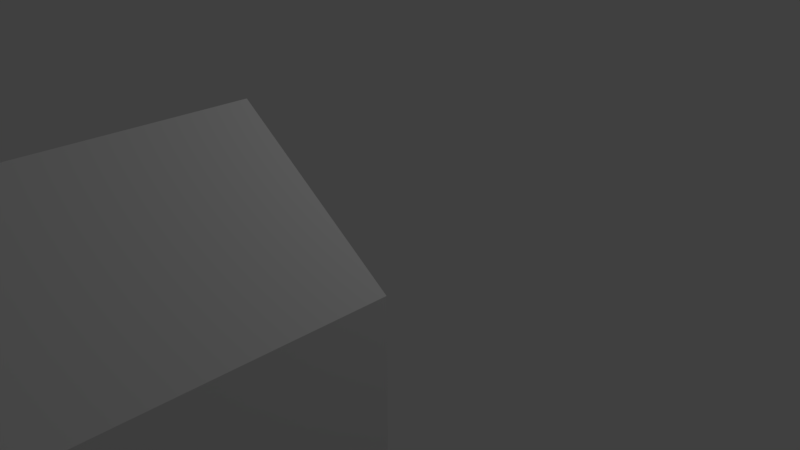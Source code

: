# Source: sisterbess.blend  (saved by Blender 2.78.0; exported with 4.5.12 LTS)
import bpy
from mathutils import Matrix  # noqa: F401  (used for matrix-valued properties, if any)

bpy.ops.wm.read_factory_settings(use_empty=True)
scene = bpy.context.scene
scene.name = 'Scene'

# ---- collections
col_collection_1 = bpy.data.collections.new('Collection 1'); scene.collection.children.link(col_collection_1)

# ---- world
world_world = bpy.data.worlds.new('World'); scene.world = world_world
world_world.color = (0.05088, 0.05088, 0.05088)
world_world.use_sun_shadow = False
world_world.sun_shadow_jitter_overblur = 0.0
world_world.cycles.sampling_method = 'MANUAL'

# ---- cameras
cam_camera = bpy.data.cameras.new('Camera')
cam_camera.clip_end = 100.0
cam_camera.lens = 35.0
cam_camera.sensor_width = 32.0
cam_camera.sensor_height = 18.0
cam_camera.ortho_scale = 7.314
cam_camera.dof.focus_distance = 0.0
cam_camera.dof.aperture_fstop = 128.0

# ---- lights
light_lamp = bpy.data.lights.new('Lamp', 'POINT')
light_lamp.transmission_factor = 0.0
light_lamp.cutoff_distance = 30.0
light_lamp.energy = 100.0
light_lamp.shadow_buffer_clip_start = 1.001
light_lamp.shadow_soft_size = 0.1
light_lamp.shadow_maximum_resolution = 0.006
light_lamp.use_absolute_resolution = True

# ---- meshes
me_plane = bpy.data.meshes.new('Plane')
me_plane.from_pydata([(-1.0, -1.0, 0.0), (2.3, -1.0, 0.0), (-1.0, 1.0, 0.0), (2.3, 1.0, 0.0), (-1.0, 0.4153, -1.816e-08), (0.8525, -1.0, 0.0), (2.3, 0.4153, -1.816e-08), (-1.0, 1.0, -5.4), (0.8525, 0.4153, -1.816e-08), (-1.0, -0.2581, -1.057e-08), (2.075, -1.0, 0.0), (2.3, 0.5, 0.0), (-1.0, -1.0, -5.4), (-1.0, 0.5, 0.0), (0.2225, -1.0, 0.0), (2.3, -0.2581, -1.057e-08), (2.3, -1.0, -5.4), (0.8525, 0.5, 0.0), (0.8525, -0.2581, -1.057e-08), (0.2225, 0.4153, -1.816e-08), (2.075, 0.4153, -1.816e-08), (2.075, -0.2581, -1.057e-08), (0.2225, -0.2581, -1.057e-08), (0.2225, 0.5, 0.0), (2.075, 0.5, 0.0), (0.5375, 2.2, -5.245e-08), (2.3, 1.0, -5.4), (-1.0, 0.4153, -5.4), (1.05, -1.0, -5.4), (2.3, 0.4153, -5.4), (-1.0, -0.2581, -5.4), (2.075, -1.0, -5.4), (2.3, 0.5, -5.4), (-1.0, 0.5, -5.4), (0.025, -1.0, -5.4), (2.3, -0.2581, -5.4), (0.5375, 2.2, -5.4), (-1.0, 0.9862, -0.2), (2.3, 0.9862, -0.2), (2.3, 0.8362, -0.2), (-1.0, 0.8362, -0.2), (1.05, 0.8362, -0.2), (0.025, 0.8362, -0.2), (2.075, 0.8362, -0.2), (0.5375, 1.346, -0.2), (2.3, 0.8363, 0.8), (2.3, 0.9862, 0.8), (0.5375, 1.346, 0.8), (-1.0, 0.9862, 0.8), (-1.0, 0.8363, 0.8), (0.025, 0.8363, 0.8), (1.05, 0.8363, 0.8), (2.075, 0.8363, 0.8), (1.05, -0.8735, -5.528e-09), (1.05, -0.8735, 0.8), (0.025, -0.8735, 0.8), (0.025, -0.8735, -5.528e-09), (-1.0, -0.8735, 0.8), (-1.0, -0.8735, -5.528e-09), (2.3, -0.8735, -5.528e-09), (2.3, -0.8735, 0.8), (2.075, -0.8735, 0.8), (2.075, -0.8735, -5.528e-09), (-1.0, -1.0, 0.8), (2.3, -1.0, 0.8), (1.05, -1.0, 0.8), (2.075, -1.0, 0.8), (0.025, -1.0, 0.8), (0.025, -1.0, 0.0), (2.075, -1.0, 0.0), (1.05, -1.0, 0.0), (2.3, -1.0, 0.0), (-1.0, -1.0, 0.0), (0.1, 0.9862, -1.656), (3.298, 0.9862, -1.656), (3.298, 0.8362, -1.656), (0.1, 0.8362, -1.656), (2.15, 0.8362, -1.656), (1.125, 0.8362, -1.656), (3.175, 0.8362, -1.656), (1.638, 1.346, -1.656), (3.298, 0.8362, -0.4525), (3.298, 0.9862, -0.4525), (1.638, 1.346, -0.4525), (0.1, 0.9862, -0.4525), (0.1, 0.8362, -0.4525), (1.125, 0.8362, -0.4525), (2.15, 0.8362, -0.4525), (3.175, 0.8362, -0.4525), (3.175, -1.0, -1.656), (2.15, -1.0, -1.656), (3.175, -1.0, -0.4525), (2.15, -1.0, -0.4525), (0.2876, -0.8742, -0.002405), (0.336, 0.3693, -0.002405), (0.2876, -0.8742, -0.04818), (0.2876, 0.4213, -0.04818), (0.7988, -0.8742, -0.002405), (0.7504, 0.3693, -0.002405), (0.7988, -0.8742, -0.04818), (0.7988, 0.4213, -0.04818), (0.2255, -0.8742, -0.002405), (0.2255, 0.4779, -0.002405), (0.861, -0.8742, -0.002405), (0.861, 0.4779, -0.002405), (0.2876, -0.8742, 0.03823), (0.2876, 0.4213, 0.03823), (0.7988, 0.4213, 0.03823), (0.7988, -0.8742, 0.03823), (0.2255, -0.8742, 0.03823), (0.2255, 0.4779, 0.03823), (0.861, 0.4779, 0.03823), (0.861, -0.8742, 0.03823), (0.336, -0.6682, -0.002405), (0.7504, -0.6682, -0.002405), (0.2876, -0.7203, -0.002405), (0.2876, 0.4213, -0.002405), (0.7988, 0.4213, -0.002405), (0.7988, -0.7203, -0.002405), (0.336, -0.6682, -0.08881), (0.336, 0.3693, -0.08881), (0.7504, 0.3693, -0.08881), (0.7504, -0.6682, -0.08881), (0.8525, 0.4655, -9.422e-09), (0.2225, 0.4655, -9.422e-09), (1.202, -0.2585, 0.03523), (1.202, 0.4795, 0.03523), (1.837, -0.2585, 0.03523), (1.837, 0.4795, 0.03523), (1.259, 0.4185, 0.03523), (1.259, -0.1975, 0.03523), (1.781, -0.1975, 0.03523), (1.781, 0.4185, 0.03523), (1.259, 0.4185, 0.01555), (1.259, -0.1975, 0.01555), (1.781, -0.1975, 0.01555), (1.781, 0.4185, 0.01555), (1.202, 0.4795, 0.01555), (1.202, -0.2585, 0.01555), (1.837, -0.2585, 0.01555), (1.837, 0.4795, 0.01555), (1.214, 0.4693, -2.051e-08), (1.198, -1.0, 0.0), (1.214, -0.218, -1.233e-08), (1.34, -1.0, -5.4), (1.964, -1.0, 0.0), (1.982, -1.0, -5.4), (1.818, 0.4693, -2.051e-08), (1.818, -0.218, -1.233e-08), (-0.6967, -0.2585, 0.03523), (-0.6967, 0.4795, 0.03523), (-0.0613, -0.2585, 0.03523), (-0.0613, 0.4795, 0.03523), (-0.6402, 0.4185, 0.03523), (-0.6402, -0.1975, 0.03523), (-0.1178, -0.1975, 0.03523), (-0.1178, 0.4185, 0.03523), (-0.6402, 0.4185, 0.01555), (-0.6402, -0.1975, 0.01555), (-0.1178, -0.1975, 0.01555), (-0.1178, 0.4185, 0.01555), (-0.6967, 0.4795, 0.01555), (-0.6967, -0.2585, 0.01555), (-0.0613, -0.2585, 0.01555), (-0.0613, 0.4795, 0.01555), (-0.6665, 0.4153, -1.816e-08), (-0.6665, -1.0, 0.0), (-0.6665, -0.2464, -1.109e-08), (-0.7147, -1.0, -5.4), (-0.0877, -1.0, 0.0), (-0.2408, -1.0, -5.4), (-0.0877, 0.4153, -1.816e-08), (-0.0877, -0.2464, -1.109e-08), (-0.9589, -0.9237, 0.7157), (-0.9589, 0.884, 0.7157), (-0.9589, -0.9237, 0.558), (-0.9589, 0.884, 0.558), (-0.8259, -0.9237, 0.7157), (-0.8259, 0.884, 0.7157), (-0.8259, -0.9237, 0.558), (-0.8259, 0.884, 0.558), (-0.9789, -0.8933, 0.7478), (-0.9789, -0.8207, 0.7478), (-0.9789, -0.8933, 0.5428), (-0.9789, -0.8207, 0.5428), (-0.8059, -0.8933, 0.7478), (-0.8059, -0.8207, 0.7478), (-0.8059, -0.8933, 0.5428), (-0.8059, -0.8207, 0.5428), (0.01627, -0.9237, 0.7157), (0.01627, 0.884, 0.7157), (0.01627, -0.9237, 0.558), (0.01627, 0.884, 0.558), (0.1493, -0.9237, 0.7157), (0.1493, 0.884, 0.7157), (0.1493, -0.9237, 0.558), (0.1493, 0.884, 0.558), (-0.003684, -0.8933, 0.7478), (-0.003684, -0.8207, 0.7478), (-0.003684, -0.8933, 0.5428), (-0.003684, -0.8207, 0.5428), (0.1693, -0.8933, 0.7478), (0.1693, -0.8207, 0.7478), (0.1693, -0.8933, 0.5428), (0.1693, -0.8207, 0.5428), (0.9549, -0.9237, 0.7157), (0.9549, 0.884, 0.7157), (0.9549, -0.9237, 0.558), (0.9549, 0.884, 0.558), (1.088, -0.9237, 0.7157), (1.088, 0.884, 0.7157), (1.088, -0.9237, 0.558), (1.088, 0.884, 0.558), (0.9349, -0.8933, 0.7478), (0.9349, -0.8207, 0.7478), (0.9349, -0.8933, 0.5428), (0.9349, -0.8207, 0.5428), (1.108, -0.8933, 0.7478), (1.108, -0.8207, 0.7478), (1.108, -0.8933, 0.5428), (1.108, -0.8207, 0.5428), (2.119, -0.9237, 0.7157), (2.119, 0.884, 0.7157), (2.119, -0.9237, 0.558), (2.119, 0.884, 0.558), (2.252, -0.9237, 0.7157), (2.252, 0.884, 0.7157), (2.252, -0.9237, 0.558), (2.252, 0.884, 0.558), (2.099, -0.8933, 0.7478), (2.099, -0.8207, 0.7478), (2.099, -0.8933, 0.5428), (2.099, -0.8207, 0.5428), (2.272, -0.8933, 0.7478), (2.272, -0.8207, 0.7478), (2.272, -0.8933, 0.5428), (2.272, -0.8207, 0.5428)], [], [(17, 24, 11, 3, 25, 2, 13, 23), (2, 25, 36, 7), (21, 15, 6, 20), (148, 21, 20, 147), (145, 10, 21, 148), (10, 1, 15, 21), (172, 22, 19, 171), (169, 14, 22, 172), (0, 9, 30, 12), (4, 165, 171, 19, 124, 23, 13), (17, 23, 124, 123), (13, 2, 7, 33), (8, 141, 147, 20, 24, 17, 123), (20, 6, 11, 24), (1, 10, 31, 16), (3, 11, 32, 26), (166, 0, 12, 168), (25, 3, 26, 36), (15, 1, 16, 35), (4, 13, 33, 27), (9, 4, 27, 30), (5, 14, 34, 28), (142, 5, 28, 144), (6, 15, 35, 29), (11, 6, 29, 32), (30, 27, 33, 7, 36, 26, 32, 29, 35, 16, 31, 146, 144, 28, 34, 170, 168, 12), (41, 42, 40, 37, 44, 38, 39, 43), (51, 52, 45, 46, 47, 48, 49, 50), (41, 43, 52, 51), (40, 42, 50, 49), (44, 37, 48, 47), (43, 39, 45, 52), (42, 41, 51, 50), (37, 40, 49, 48), (39, 38, 46, 45), (38, 44, 47, 46), (70, 68, 56, 53), (65, 66, 61, 54), (69, 70, 53, 62), (67, 65, 54, 55), (68, 72, 58, 56), (72, 63, 57, 58), (53, 56, 55, 54), (56, 58, 57, 55), (59, 62, 61, 60), (62, 53, 54, 61), (69, 66, 65, 70), (71, 64, 66, 69), (68, 67, 63, 72), (70, 65, 67, 68), (77, 78, 76, 73, 80, 74, 75, 79), (87, 88, 81, 82, 83, 84, 85, 86), (87, 77, 90, 92), (76, 78, 86, 85), (80, 73, 84, 83), (79, 75, 81, 88), (78, 77, 87, 86), (73, 76, 85, 84), (75, 74, 82, 81), (74, 80, 83, 82), (90, 89, 91, 92), (88, 87, 92, 91), (77, 79, 89, 90), (79, 88, 91, 89), (64, 71, 59, 60), (63, 67, 55, 57), (66, 64, 60, 61), (71, 69, 62, 59), (93, 115, 116, 96, 95), (95, 99, 100, 96), (99, 100, 117, 118, 97), (95, 99, 97, 93), (100, 96, 116, 117), (97, 103, 112, 108), (102, 101, 109, 110), (93, 115, 116, 106, 105), (107, 111, 110, 106), (107, 108, 112, 111), (105, 106, 110, 109), (103, 104, 111, 112), (116, 117, 107, 106), (117, 118, 97, 108, 107), (101, 93, 105, 109), (104, 102, 110, 111), (113, 114, 122, 119), (97, 118, 115, 93), (113, 94, 116, 115), (98, 114, 118, 117), (94, 98, 117, 116), (114, 113, 115, 118), (122, 121, 120, 119), (114, 98, 121, 122), (98, 94, 120, 121), (94, 113, 119, 120), (130, 131, 135, 134), (130, 129, 126, 125), (131, 130, 125, 127), (129, 132, 128, 126), (132, 131, 127, 128), (134, 135, 136, 133), (126, 128, 140, 137), (125, 126, 137, 138), (132, 129, 133, 136), (129, 130, 134, 133), (128, 127, 139, 140), (127, 125, 138, 139), (131, 132, 136, 135), (145, 142, 144, 146), (5, 142, 143, 18), (18, 143, 141, 8), (10, 145, 146, 31), (142, 145, 148, 143), (154, 155, 159, 158), (154, 153, 150, 149), (155, 154, 149, 151), (153, 156, 152, 150), (156, 155, 151, 152), (158, 159, 160, 157), (150, 152, 164, 161), (149, 150, 161, 162), (156, 153, 157, 160), (153, 154, 158, 157), (152, 151, 163, 164), (151, 149, 162, 163), (155, 156, 160, 159), (169, 166, 168, 170), (0, 166, 167, 9), (9, 167, 165, 4), (14, 169, 170, 34), (166, 169, 172, 167), (173, 174, 176, 175), (175, 176, 180, 179), (179, 180, 178, 177), (177, 178, 174, 173), (175, 179, 177, 173), (180, 176, 174, 178), (181, 182, 184, 183), (183, 184, 188, 187), (187, 188, 186, 185), (185, 186, 182, 181), (183, 187, 185, 181), (188, 184, 182, 186), (189, 190, 192, 191), (191, 192, 196, 195), (195, 196, 194, 193), (193, 194, 190, 189), (191, 195, 193, 189), (196, 192, 190, 194), (197, 198, 200, 199), (199, 200, 204, 203), (203, 204, 202, 201), (201, 202, 198, 197), (199, 203, 201, 197), (204, 200, 198, 202), (205, 206, 208, 207), (207, 208, 212, 211), (211, 212, 210, 209), (209, 210, 206, 205), (207, 211, 209, 205), (212, 208, 206, 210), (213, 214, 216, 215), (215, 216, 220, 219), (219, 220, 218, 217), (217, 218, 214, 213), (215, 219, 217, 213), (220, 216, 214, 218), (221, 222, 224, 223), (223, 224, 228, 227), (227, 228, 226, 225), (225, 226, 222, 221), (223, 227, 225, 221), (228, 224, 222, 226), (229, 230, 232, 231), (231, 232, 236, 235), (235, 236, 234, 233), (233, 234, 230, 229), (231, 235, 233, 229), (236, 232, 230, 234)])
me_plane.use_remesh_preserve_volume = False
me_plane.use_remesh_preserve_attributes = False
me_plane.use_mirror_vertex_groups = False
me_plane.update()

# ---- objects
ob_plane = bpy.data.objects.new('Plane', me_plane)
ob_lamp = bpy.data.objects.new('Lamp', light_lamp)
ob_camera = bpy.data.objects.new('Camera', cam_camera)

# ---- transforms, parenting, visibility, modifiers, constraints
ob_plane.location = (0.7961, -7.92, 0.7689)
ob_plane.rotation_euler = (1.571, -0.0, 0.0)
ob_plane.lineart.crease_threshold = 0.0
ob_lamp.location = (4.076, 1.005, 5.904)
ob_lamp.rotation_euler = (0.6503, 0.05522, 1.866)
ob_lamp.lock_rotations_4d = False
ob_lamp.empty_display_type = 'ARROWS'
ob_lamp.color = (0.0, 0.0, 0.0, 0.0)
ob_lamp.lineart.crease_threshold = 0.0
ob_camera.location = (7.481, -6.508, 5.344)
ob_camera.rotation_euler = (1.109, 0.0, 0.8149)
ob_camera.lock_rotations_4d = False
ob_camera.empty_display_type = 'ARROWS'
ob_camera.color = (0.0, 0.0, 0.0, 0.0)
ob_camera.display_type = 'WIRE'
ob_camera.lineart.crease_threshold = 0.0

# ---- collection membership
col_collection_1.objects.link(ob_plane)
col_collection_1.objects.link(ob_lamp)
col_collection_1.objects.link(ob_camera)

# ---- scene / render settings (as saved in the file)
scene.camera = ob_camera
scene.frame_start = 1; scene.frame_end = 250; scene.frame_set(1)
scene.render.engine = 'BLENDER_EEVEE_NEXT'
scene.render.resolution_percentage = 50
scene.render.dither_intensity = 0.0
scene.cycles.use_denoising = False
scene.cycles.samples = 128
scene.cycles.sampling_pattern = 'TABULATED_SOBOL'
scene.cycles.light_sampling_threshold = 0.0
scene.cycles.use_adaptive_sampling = False
scene.cycles.use_light_tree = False
scene.cycles.blur_glossy = 0.0
scene.cycles.sample_clamp_indirect = 0.0
scene.view_settings.view_transform = 'Standard'
bpy.context.view_layer.update()
